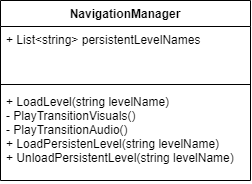

The diagram above was exported from draw.io. Its source (the exported page's mxGraphModel, read from the mxfile embedded in the PNG):
<mxGraphModel dx="703" dy="538" grid="1" gridSize="10" guides="1" tooltips="1" connect="1" arrows="1" fold="1" page="1" pageScale="1" pageWidth="1100" pageHeight="1700" math="0" shadow="0">
  <root>
    <mxCell id="0" />
    <mxCell id="1" parent="0" />
    <mxCell id="lv5fqzbcp7GbU9MKGkkC-1" value="NavigationManager" style="swimlane;fontStyle=1;align=center;verticalAlign=top;childLayout=stackLayout;horizontal=1;startSize=26;horizontalStack=0;resizeParent=1;resizeParentMax=0;resizeLast=0;collapsible=1;marginBottom=0;" vertex="1" parent="1">
      <mxGeometry x="40" y="40" width="250" height="180" as="geometry">
        <mxRectangle x="230" y="280" width="150" height="30" as="alternateBounds" />
      </mxGeometry>
    </mxCell>
    <mxCell id="lv5fqzbcp7GbU9MKGkkC-2" value="+ List&lt;string&gt; persistentLevelNames" style="text;strokeColor=none;fillColor=none;align=left;verticalAlign=top;spacingLeft=4;spacingRight=4;overflow=hidden;rotatable=0;points=[[0,0.5],[1,0.5]];portConstraint=eastwest;" vertex="1" parent="lv5fqzbcp7GbU9MKGkkC-1">
      <mxGeometry y="26" width="250" height="54" as="geometry" />
    </mxCell>
    <mxCell id="lv5fqzbcp7GbU9MKGkkC-3" value="" style="line;strokeWidth=1;fillColor=none;align=left;verticalAlign=middle;spacingTop=-1;spacingLeft=3;spacingRight=3;rotatable=0;labelPosition=right;points=[];portConstraint=eastwest;strokeColor=inherit;" vertex="1" parent="lv5fqzbcp7GbU9MKGkkC-1">
      <mxGeometry y="80" width="250" height="8" as="geometry" />
    </mxCell>
    <mxCell id="lv5fqzbcp7GbU9MKGkkC-4" value="+ LoadLevel(string levelName)&#10;- PlayTransitionVisuals()&#10;- PlayTransitionAudio()&#10;+ LoadPersistenLevel(string levelName)&#10;+ UnloadPersistentLevel(string levelName)" style="text;strokeColor=none;fillColor=none;align=left;verticalAlign=top;spacingLeft=4;spacingRight=4;overflow=hidden;rotatable=0;points=[[0,0.5],[1,0.5]];portConstraint=eastwest;" vertex="1" parent="lv5fqzbcp7GbU9MKGkkC-1">
      <mxGeometry y="88" width="250" height="92" as="geometry" />
    </mxCell>
  </root>
</mxGraphModel>